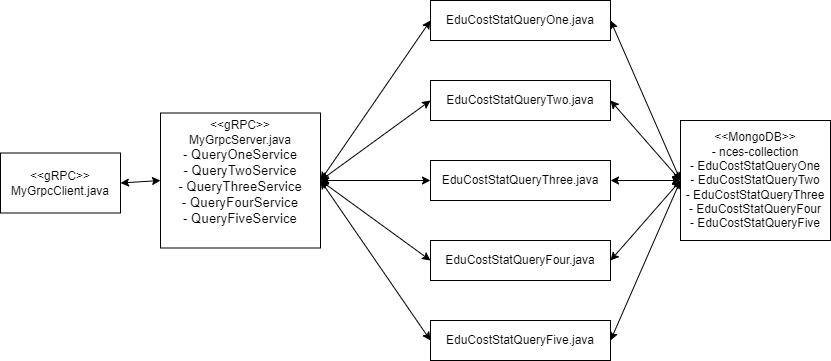

The diagram above was exported from draw.io. Its source (the exported page's mxGraphModel, read from the mxfile embedded in the PNG):
<mxGraphModel dx="880" dy="434" grid="1" gridSize="10" guides="1" tooltips="1" connect="1" arrows="1" fold="1" page="1" pageScale="1" pageWidth="850" pageHeight="1100" math="0" shadow="0">
  <root>
    <mxCell id="0" />
    <mxCell id="1" parent="0" />
    <mxCell id="BTtMuJf7ISXuQyW_d5HN-1" value="&amp;lt;&amp;lt;gRPC&amp;gt;&amp;gt;&lt;div&gt;MyGrpcClient.java&lt;/div&gt;" style="rounded=0;whiteSpace=wrap;html=1;" vertex="1" parent="1">
      <mxGeometry x="10" y="272.5" width="120" height="60" as="geometry" />
    </mxCell>
    <mxCell id="BTtMuJf7ISXuQyW_d5HN-2" value="&amp;lt;&amp;lt;gRPC&amp;gt;&amp;gt;&lt;div&gt;MyGrpcServer.java&lt;/div&gt;&lt;div&gt;&lt;span style=&quot;background-color: rgb(255, 255, 255); font-size: 10pt; white-space: pre;&quot;&gt;- QueryOneService&lt;/span&gt;&lt;/div&gt;&lt;div&gt;&lt;span style=&quot;background-color: rgb(255, 255, 255); font-size: 10pt; white-space: pre;&quot;&gt;- QueryTwoService&lt;/span&gt;&lt;/div&gt;&lt;div&gt;&lt;span style=&quot;font-size: 13.3333px; white-space: pre; background-color: rgb(255, 255, 255);&quot;&gt;- QueryThreeService&lt;/span&gt;&lt;span style=&quot;background-color: rgb(255, 255, 255); font-size: 10pt; white-space: pre;&quot;&gt;&lt;br&gt;&lt;/span&gt;&lt;/div&gt;&lt;div&gt;&lt;div&gt;&lt;span style=&quot;font-size: 13.3333px; white-space: pre; background-color: rgb(255, 255, 255);&quot;&gt;- QueryFourService&lt;/span&gt;&lt;span style=&quot;background-color: rgb(255, 255, 255); font-size: 10pt; white-space: pre;&quot;&gt;&lt;br&gt;&lt;/span&gt;&lt;/div&gt;&lt;/div&gt;&lt;div&gt;&lt;div&gt;&lt;span style=&quot;font-size: 13.3333px; white-space: pre; background-color: rgb(255, 255, 255);&quot;&gt;- QueryFiveService&lt;/span&gt;&lt;span style=&quot;background-color: rgb(255, 255, 255); font-size: 10pt; white-space: pre;&quot;&gt;&lt;br&gt;&lt;/span&gt;&lt;/div&gt;&lt;/div&gt;&lt;div&gt;&lt;span style=&quot;font-family: Consolas; font-size: 13.3333px; white-space: pre; background-color: rgb(255, 255, 255);&quot;&gt;&lt;br&gt;&lt;/span&gt;&lt;/div&gt;" style="rounded=0;whiteSpace=wrap;html=1;" vertex="1" parent="1">
      <mxGeometry x="170" y="232.5" width="160" height="135" as="geometry" />
    </mxCell>
    <mxCell id="BTtMuJf7ISXuQyW_d5HN-3" value="EduCostStatQueryOne.java" style="rounded=0;whiteSpace=wrap;html=1;" vertex="1" parent="1">
      <mxGeometry x="440" y="120" width="180" height="40" as="geometry" />
    </mxCell>
    <mxCell id="BTtMuJf7ISXuQyW_d5HN-4" value="EduCostStatQueryTwo.java" style="rounded=0;whiteSpace=wrap;html=1;" vertex="1" parent="1">
      <mxGeometry x="440" y="200" width="180" height="40" as="geometry" />
    </mxCell>
    <mxCell id="BTtMuJf7ISXuQyW_d5HN-5" value="EduCostStatQueryThree.java" style="rounded=0;whiteSpace=wrap;html=1;" vertex="1" parent="1">
      <mxGeometry x="440" y="280" width="180" height="40" as="geometry" />
    </mxCell>
    <mxCell id="BTtMuJf7ISXuQyW_d5HN-6" value="EduCostStatQueryFour.java" style="rounded=0;whiteSpace=wrap;html=1;" vertex="1" parent="1">
      <mxGeometry x="440" y="360" width="180" height="40" as="geometry" />
    </mxCell>
    <mxCell id="BTtMuJf7ISXuQyW_d5HN-7" value="EduCostStatQueryFive.java" style="rounded=0;whiteSpace=wrap;html=1;" vertex="1" parent="1">
      <mxGeometry x="440" y="440" width="180" height="40" as="geometry" />
    </mxCell>
    <mxCell id="BTtMuJf7ISXuQyW_d5HN-8" value="" style="endArrow=classic;startArrow=classic;html=1;rounded=0;exitX=1;exitY=0.5;exitDx=0;exitDy=0;entryX=0;entryY=0.5;entryDx=0;entryDy=0;" edge="1" parent="1" source="BTtMuJf7ISXuQyW_d5HN-2" target="BTtMuJf7ISXuQyW_d5HN-3">
      <mxGeometry width="50" height="50" relative="1" as="geometry">
        <mxPoint x="460" y="200" as="sourcePoint" />
        <mxPoint x="510" y="150" as="targetPoint" />
      </mxGeometry>
    </mxCell>
    <mxCell id="BTtMuJf7ISXuQyW_d5HN-9" value="" style="endArrow=classic;startArrow=classic;html=1;rounded=0;exitX=1;exitY=0.5;exitDx=0;exitDy=0;entryX=0;entryY=0.5;entryDx=0;entryDy=0;" edge="1" parent="1" source="BTtMuJf7ISXuQyW_d5HN-2" target="BTtMuJf7ISXuQyW_d5HN-4">
      <mxGeometry width="50" height="50" relative="1" as="geometry">
        <mxPoint x="390" y="320" as="sourcePoint" />
        <mxPoint x="520" y="160" as="targetPoint" />
      </mxGeometry>
    </mxCell>
    <mxCell id="BTtMuJf7ISXuQyW_d5HN-10" value="" style="endArrow=classic;startArrow=classic;html=1;rounded=0;exitX=1;exitY=0.5;exitDx=0;exitDy=0;entryX=0;entryY=0.5;entryDx=0;entryDy=0;" edge="1" parent="1" source="BTtMuJf7ISXuQyW_d5HN-2" target="BTtMuJf7ISXuQyW_d5HN-5">
      <mxGeometry width="50" height="50" relative="1" as="geometry">
        <mxPoint x="390" y="320" as="sourcePoint" />
        <mxPoint x="520" y="240" as="targetPoint" />
      </mxGeometry>
    </mxCell>
    <mxCell id="BTtMuJf7ISXuQyW_d5HN-11" value="" style="endArrow=classic;startArrow=classic;html=1;rounded=0;exitX=1;exitY=0.5;exitDx=0;exitDy=0;entryX=0;entryY=0.5;entryDx=0;entryDy=0;" edge="1" parent="1" source="BTtMuJf7ISXuQyW_d5HN-2" target="BTtMuJf7ISXuQyW_d5HN-6">
      <mxGeometry width="50" height="50" relative="1" as="geometry">
        <mxPoint x="390" y="320" as="sourcePoint" />
        <mxPoint x="520" y="320" as="targetPoint" />
      </mxGeometry>
    </mxCell>
    <mxCell id="BTtMuJf7ISXuQyW_d5HN-12" value="" style="endArrow=classic;startArrow=classic;html=1;rounded=0;entryX=0;entryY=0.5;entryDx=0;entryDy=0;exitX=1;exitY=0.5;exitDx=0;exitDy=0;" edge="1" parent="1" source="BTtMuJf7ISXuQyW_d5HN-2" target="BTtMuJf7ISXuQyW_d5HN-7">
      <mxGeometry width="50" height="50" relative="1" as="geometry">
        <mxPoint x="310" y="310" as="sourcePoint" />
        <mxPoint x="520" y="400" as="targetPoint" />
      </mxGeometry>
    </mxCell>
    <mxCell id="BTtMuJf7ISXuQyW_d5HN-13" value="" style="endArrow=classic;startArrow=classic;html=1;rounded=0;exitX=1;exitY=0.5;exitDx=0;exitDy=0;entryX=0;entryY=0.5;entryDx=0;entryDy=0;" edge="1" parent="1" source="BTtMuJf7ISXuQyW_d5HN-1" target="BTtMuJf7ISXuQyW_d5HN-2">
      <mxGeometry width="50" height="50" relative="1" as="geometry">
        <mxPoint x="200" y="390" as="sourcePoint" />
        <mxPoint x="250" y="340" as="targetPoint" />
      </mxGeometry>
    </mxCell>
    <mxCell id="BTtMuJf7ISXuQyW_d5HN-14" value="&amp;lt;&amp;lt;MongoDB&amp;gt;&amp;gt;&lt;div&gt;- nces-collection&lt;/div&gt;&lt;div&gt;-&amp;nbsp;&lt;span style=&quot;background-color: initial;&quot;&gt;EduCostStatQueryOne&lt;/span&gt;&lt;/div&gt;&lt;div&gt;- EduCostStatQueryTwo&lt;span style=&quot;background-color: initial;&quot;&gt;&lt;br&gt;&lt;/span&gt;&lt;/div&gt;&lt;div&gt;-&amp;nbsp;&lt;span style=&quot;background-color: initial;&quot;&gt;EduCostStatQueryThree&lt;/span&gt;&lt;/div&gt;&lt;div&gt;&lt;span style=&quot;background-color: initial;&quot;&gt;-&amp;nbsp;&lt;/span&gt;&lt;span style=&quot;background-color: initial;&quot;&gt;EduCostStatQueryFour&lt;/span&gt;&lt;/div&gt;&lt;div&gt;&lt;span style=&quot;background-color: initial;&quot;&gt;-&amp;nbsp;&lt;/span&gt;&lt;span style=&quot;background-color: initial;&quot;&gt;EduCostStatQueryFive&lt;/span&gt;&lt;/div&gt;" style="rounded=0;whiteSpace=wrap;html=1;" vertex="1" parent="1">
      <mxGeometry x="690" y="240" width="150" height="120" as="geometry" />
    </mxCell>
    <mxCell id="BTtMuJf7ISXuQyW_d5HN-15" value="" style="endArrow=classic;startArrow=classic;html=1;rounded=0;exitX=1;exitY=0.5;exitDx=0;exitDy=0;entryX=0;entryY=0.5;entryDx=0;entryDy=0;" edge="1" parent="1" source="BTtMuJf7ISXuQyW_d5HN-3" target="BTtMuJf7ISXuQyW_d5HN-14">
      <mxGeometry width="50" height="50" relative="1" as="geometry">
        <mxPoint x="740" y="220" as="sourcePoint" />
        <mxPoint x="790" y="170" as="targetPoint" />
      </mxGeometry>
    </mxCell>
    <mxCell id="BTtMuJf7ISXuQyW_d5HN-16" value="" style="endArrow=classic;startArrow=classic;html=1;rounded=0;exitX=1;exitY=0.5;exitDx=0;exitDy=0;entryX=0;entryY=0.5;entryDx=0;entryDy=0;" edge="1" parent="1" source="BTtMuJf7ISXuQyW_d5HN-4" target="BTtMuJf7ISXuQyW_d5HN-14">
      <mxGeometry width="50" height="50" relative="1" as="geometry">
        <mxPoint x="720" y="160" as="sourcePoint" />
        <mxPoint x="710" y="280" as="targetPoint" />
      </mxGeometry>
    </mxCell>
    <mxCell id="BTtMuJf7ISXuQyW_d5HN-17" value="" style="endArrow=classic;startArrow=classic;html=1;rounded=0;exitX=1;exitY=0.5;exitDx=0;exitDy=0;entryX=0;entryY=0.5;entryDx=0;entryDy=0;" edge="1" parent="1" source="BTtMuJf7ISXuQyW_d5HN-5" target="BTtMuJf7ISXuQyW_d5HN-14">
      <mxGeometry width="50" height="50" relative="1" as="geometry">
        <mxPoint x="720" y="240" as="sourcePoint" />
        <mxPoint x="820" y="300" as="targetPoint" />
      </mxGeometry>
    </mxCell>
    <mxCell id="BTtMuJf7ISXuQyW_d5HN-18" value="" style="endArrow=classic;startArrow=classic;html=1;rounded=0;exitX=1;exitY=0.5;exitDx=0;exitDy=0;entryX=0;entryY=0.5;entryDx=0;entryDy=0;" edge="1" parent="1" source="BTtMuJf7ISXuQyW_d5HN-6" target="BTtMuJf7ISXuQyW_d5HN-14">
      <mxGeometry width="50" height="50" relative="1" as="geometry">
        <mxPoint x="720" y="320" as="sourcePoint" />
        <mxPoint x="820" y="300" as="targetPoint" />
      </mxGeometry>
    </mxCell>
    <mxCell id="BTtMuJf7ISXuQyW_d5HN-19" value="" style="endArrow=classic;startArrow=classic;html=1;rounded=0;exitX=1;exitY=0.5;exitDx=0;exitDy=0;entryX=0;entryY=0.5;entryDx=0;entryDy=0;" edge="1" parent="1" source="BTtMuJf7ISXuQyW_d5HN-7" target="BTtMuJf7ISXuQyW_d5HN-14">
      <mxGeometry width="50" height="50" relative="1" as="geometry">
        <mxPoint x="720" y="400" as="sourcePoint" />
        <mxPoint x="820" y="300" as="targetPoint" />
      </mxGeometry>
    </mxCell>
  </root>
</mxGraphModel>